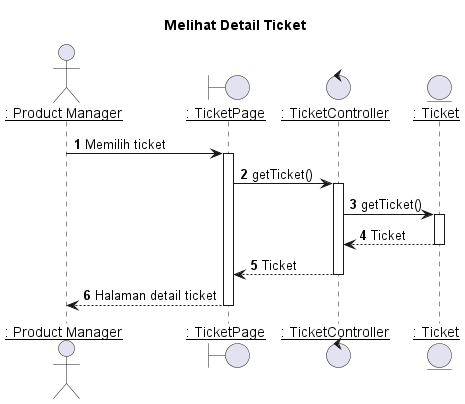

The diagram above was rendered by PlantUML. Its source (embedded in the PNG):
@startuml Melihat Detail Ticket

title "Melihat Detail Ticket"

actor IPM as "__: Product Manager__"
boundary TicketPage as "__: TicketPage__"
control TicketController as "__: TicketController__"
entity Ticket as "__: Ticket__"

autonumber 1
'list
' IPM -> TicketPage: Membuka halaman list ticket
' activate TicketPage

' TicketPage -> IPM: Halaman list ticket
' deactivate TicketPage

'detail
IPM -> TicketPage: Memilih ticket
activate TicketPage


TicketPage -> TicketController: getTicket()
activate TicketController

TicketController -> Ticket: getTicket()
activate Ticket

Ticket --> TicketController : Ticket
deactivate Ticket

TicketController --> TicketPage : Ticket
deactivate TicketController

TicketPage --> IPM : Halaman detail ticket
deactivate TicketPage


@enduml